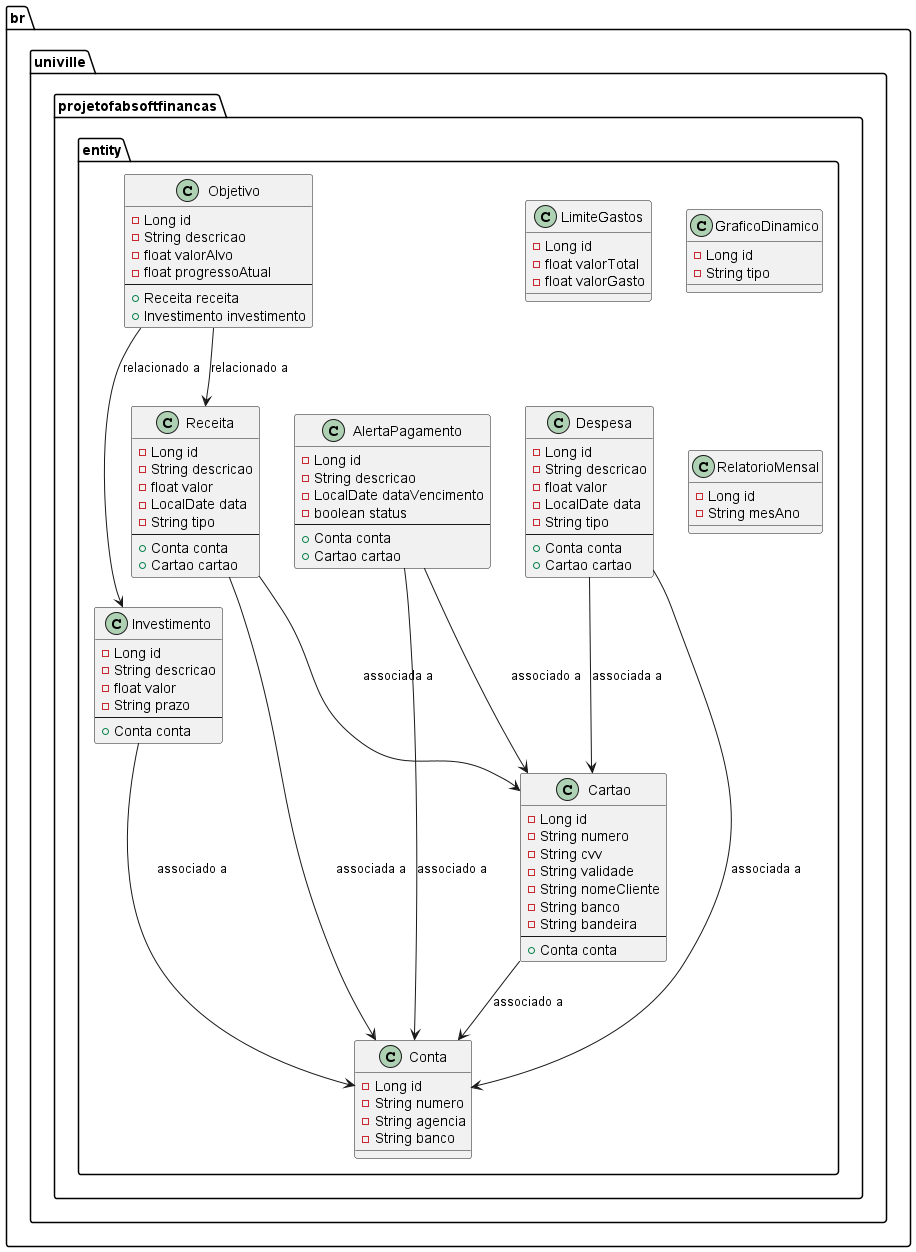

The diagram above was rendered by PlantUML. Its source (embedded in the PNG):
@startuml
package br.univille.projetofabsoftfinancas.entity {
    class Receita {
        - Long id
        - String descricao
        - float valor
        - LocalDate data
        - String tipo
        --
        + Conta conta
        + Cartao cartao
    }

    class Despesa {
        - Long id
        - String descricao
        - float valor
        - LocalDate data
        - String tipo
        --
        + Conta conta
        + Cartao cartao
    }

    class Conta {
        - Long id
        - String numero
        - String agencia
        - String banco
    }

    class Cartao {
        - Long id
        - String numero
        - String cvv
        - String validade
        - String nomeCliente
        - String banco
        - String bandeira
        --
        + Conta conta
    }

    class Investimento {
        - Long id
        - String descricao
        - float valor
        - String prazo
        --
        + Conta conta
    }

    class AlertaPagamento {
        - Long id
        - String descricao
        - LocalDate dataVencimento
        - boolean status
        --
        + Conta conta
        + Cartao cartao
    }

    class Objetivo {
        - Long id
        - String descricao
        - float valorAlvo
        - float progressoAtual
        --
        + Receita receita
        + Investimento investimento
    }

    class LimiteGastos {
        - Long id
        - float valorTotal
        - float valorGasto
    }

    class GraficoDinamico {
        - Long id
        - String tipo
    }

    class RelatorioMensal {
        - Long id
        - String mesAno
    }

    Receita --> Conta : "associada a"
    Receita --> Cartao : "associada a"
    Despesa --> Conta : "associada a"
    Despesa --> Cartao : "associada a"
    Cartao --> Conta : "associado a"
    Investimento --> Conta : "associado a"
    AlertaPagamento --> Conta : "associado a"
    AlertaPagamento --> Cartao : "associado a"
    Objetivo --> Receita : "relacionado a"
    Objetivo --> Investimento : "relacionado a"
}
@enduml